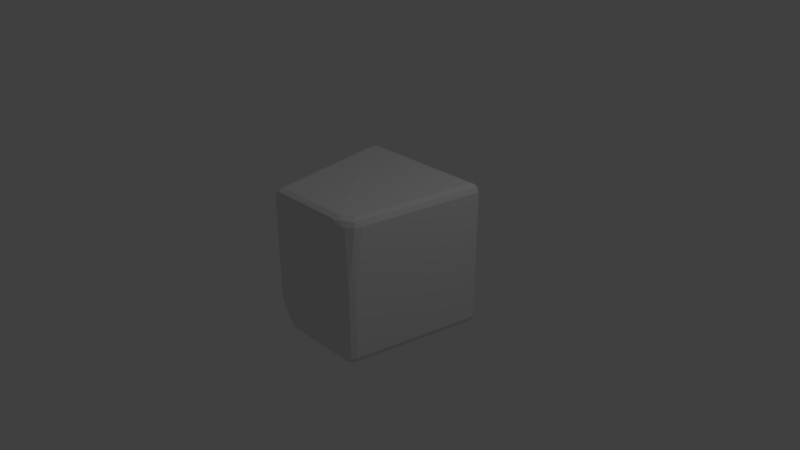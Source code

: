 # Source: stone_brick.blend  (saved by Blender 2.79.0; exported with 4.5.12 LTS)
import bpy
from mathutils import Matrix  # noqa: F401  (used for matrix-valued properties, if any)

bpy.ops.wm.read_factory_settings(use_empty=True)
scene = bpy.context.scene
scene.name = 'Scene'

# ---- collections
col_collection_1 = bpy.data.collections.new('Collection 1'); scene.collection.children.link(col_collection_1)

# ---- materials (node trees are filled in below, after node groups)
mat_material = bpy.data.materials.new('Material')
mat_material.alpha_threshold = 0.0
mat_material.use_transparent_shadow = False
mat_material.roughness = 0.5
mat_material.line_color = (0.0, 0.0, 0.0, 1.0)

# ---- material node trees

# ---- world
world_world = bpy.data.worlds.new('World'); scene.world = world_world
world_world.color = (0.05088, 0.05088, 0.05088)
world_world.use_sun_shadow = False
world_world.sun_shadow_jitter_overblur = 0.0
world_world.cycles.sampling_method = 'MANUAL'

# ---- cameras
cam_camera = bpy.data.cameras.new('Camera')
cam_camera.clip_end = 100.0
cam_camera.lens = 35.0
cam_camera.sensor_width = 32.0
cam_camera.sensor_height = 18.0
cam_camera.ortho_scale = 7.314
cam_camera.dof.focus_distance = 0.0
cam_camera.dof.aperture_fstop = 128.0

# ---- lights
light_lamp = bpy.data.lights.new('Lamp', 'POINT')
light_lamp.transmission_factor = 0.0
light_lamp.cutoff_distance = 30.0
light_lamp.energy = 100.0
light_lamp.shadow_buffer_clip_start = 1.001
light_lamp.shadow_soft_size = 0.1
light_lamp.shadow_maximum_resolution = 0.006
light_lamp.use_absolute_resolution = True

# ---- meshes
me_cube = bpy.data.meshes.new('Cube')
me_cube.from_pydata([(1.0, 1.0, -1.0), (0.7053, -0.9422, -0.947), (-1.0, 1.0, -1.0), (1.0, 1.0, 1.0), (-0.7053, -0.9422, 0.9851), (-1.0, 1.0, 1.0), (0.7053, -0.9422, 0.0664), (0.7229, -0.8258, 1.009), (0.4711, -0.9422, 0.9851), (-0.4571, -0.9422, -0.947), (-0.7583, -0.5924, -1.02), (-0.7053, -0.9422, -0.5448)], [], [(8, 6, 7), (11, 4, 5, 2, 10), (3, 0, 2, 5), (3, 5, 4, 8, 7), (0, 3, 7, 6, 1), (11, 10, 9), (0, 1, 9, 10, 2), (1, 6, 8, 4, 11, 9)])
_uv = me_cube.uv_layers.new(name='UVMap')
_uv.uv.foreach_set('vector', [0.7356, 0.0, 0.8526, 0.0, 0.8615, 0.05989, 0.1474, 2.817e-07, 0.1474, 4.226e-07, 0.0, 1.0, 1.368e-07, 1.0, 0.1208, 0.1801, 1.0, 1.0, 1.0, 1.0, 1.368e-07, 1.0, 0.0, 1.0, 1.0, 1.0, 0.0, 1.0, 0.1474, 4.226e-07, 0.7356, 0.0, 0.8615, 0.05989, 1.0, 1.0, 1.0, 1.0, 0.8615, 0.05989, 0.8526, 0.0, 0.8526, 2.817e-07, 0.1474, 2.817e-07, 0.1208, 0.1801, 0.2714, 2.817e-07, 1.0, 1.0, 0.8526, 2.817e-07, 0.2714, 2.817e-07, 0.1208, 0.1801, 1.368e-07, 1.0, 0.8526, 2.817e-07, 0.8526, 0.0, 0.7356, 0.0, 0.1474, 4.226e-07, 0.1474, 2.817e-07, 0.2714, 2.817e-07])
me_cube.materials.append(mat_material)
me_cube.use_remesh_preserve_volume = False
me_cube.use_remesh_preserve_attributes = False
me_cube.use_mirror_vertex_groups = False
me_cube.update()

# ---- objects
ob_cube = bpy.data.objects.new('Cube', me_cube)
ob_lamp = bpy.data.objects.new('Lamp', light_lamp)
ob_camera = bpy.data.objects.new('Camera', cam_camera)

# ---- transforms, parenting, visibility, modifiers, constraints
ob_cube.location = (0.0, 0.0, 0.0)
ob_cube.lock_rotations_4d = False
ob_cube.empty_display_type = 'ARROWS'
ob_cube.lineart.crease_threshold = 0.0
_m = ob_cube.modifiers.new('Bevel', 'BEVEL')
_m.segments = 2
_m.limit_method = 'NONE'
_m.spread = 0.0
ob_lamp.location = (4.076, 1.005, 5.904)
ob_lamp.rotation_euler = (0.6503, 0.05522, 1.866)
ob_lamp.lock_rotations_4d = False
ob_lamp.empty_display_type = 'ARROWS'
ob_lamp.color = (0.0, 0.0, 0.0, 0.0)
ob_lamp.lineart.crease_threshold = 0.0
ob_camera.location = (7.481, -6.508, 5.344)
ob_camera.rotation_euler = (1.109, 0.0, 0.8149)
ob_camera.lock_rotations_4d = False
ob_camera.empty_display_type = 'ARROWS'
ob_camera.color = (0.0, 0.0, 0.0, 0.0)
ob_camera.display_type = 'WIRE'
ob_camera.lineart.crease_threshold = 0.0

# ---- collection membership
col_collection_1.objects.link(ob_cube)
col_collection_1.objects.link(ob_lamp)
col_collection_1.objects.link(ob_camera)

# ---- scene / render settings (as saved in the file)
scene.camera = ob_camera
scene.frame_start = 1; scene.frame_end = 250; scene.frame_set(1)
scene.render.engine = 'BLENDER_EEVEE_NEXT'
scene.render.resolution_percentage = 50
scene.render.dither_intensity = 0.0
scene.cycles.use_denoising = False
scene.cycles.samples = 128
scene.cycles.sampling_pattern = 'TABULATED_SOBOL'
scene.cycles.use_adaptive_sampling = False
scene.cycles.use_light_tree = False
scene.cycles.blur_glossy = 0.0
scene.cycles.sample_clamp_indirect = 0.0
scene.view_settings.view_transform = 'Standard'
bpy.context.view_layer.update()
